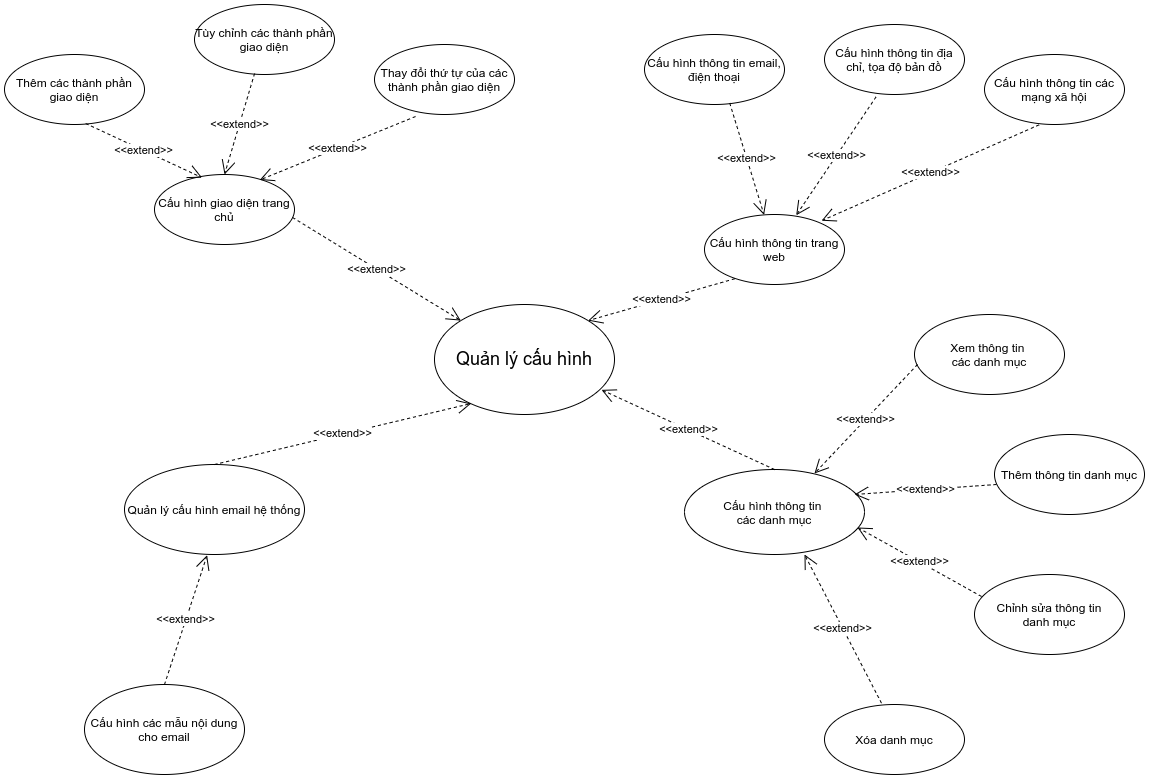

The diagram above was exported from draw.io. Its source (the exported page's mxGraphModel, read from the mxfile embedded in the PNG):
<mxGraphModel dx="818" dy="494" grid="1" gridSize="10" guides="1" tooltips="1" connect="1" arrows="1" fold="1" page="1" pageScale="1" pageWidth="1169" pageHeight="827" math="0" shadow="0">
  <root>
    <mxCell id="0" />
    <mxCell id="1" parent="0" />
    <mxCell id="21TFl0bFuiqrIwbHBb6k-1" value="&lt;font style=&quot;font-size: 18px&quot;&gt;Quản lý cấu hình&lt;/font&gt;" style="ellipse;whiteSpace=wrap;html=1;strokeWidth=1;" parent="1" vertex="1">
      <mxGeometry x="450" y="320" width="180" height="110" as="geometry" />
    </mxCell>
    <mxCell id="21TFl0bFuiqrIwbHBb6k-2" value="Cấu hình thông tin trang web" style="ellipse;whiteSpace=wrap;html=1;strokeWidth=1;" parent="1" vertex="1">
      <mxGeometry x="720" y="230" width="140" height="70" as="geometry" />
    </mxCell>
    <mxCell id="21TFl0bFuiqrIwbHBb6k-4" value="Cấu hình thông tin email, điện thoại" style="ellipse;whiteSpace=wrap;html=1;strokeWidth=1;" parent="1" vertex="1">
      <mxGeometry x="660" y="50" width="140" height="70" as="geometry" />
    </mxCell>
    <mxCell id="21TFl0bFuiqrIwbHBb6k-5" value="Cấu hình thông tin địa chỉ, tọa độ bản đồ" style="ellipse;whiteSpace=wrap;html=1;strokeWidth=1;" parent="1" vertex="1">
      <mxGeometry x="840" y="40" width="140" height="70" as="geometry" />
    </mxCell>
    <mxCell id="21TFl0bFuiqrIwbHBb6k-6" value="Cấu hình thông tin các mạng xã hội" style="ellipse;whiteSpace=wrap;html=1;strokeWidth=1;" parent="1" vertex="1">
      <mxGeometry x="1000" y="70" width="140" height="70" as="geometry" />
    </mxCell>
    <mxCell id="21TFl0bFuiqrIwbHBb6k-7" value="Cấu hình giao diện trang chủ" style="ellipse;whiteSpace=wrap;html=1;strokeWidth=1;" parent="1" vertex="1">
      <mxGeometry x="170" y="190" width="140" height="70" as="geometry" />
    </mxCell>
    <mxCell id="21TFl0bFuiqrIwbHBb6k-8" value="Thêm các thành phần giao diện" style="ellipse;whiteSpace=wrap;html=1;strokeWidth=1;" parent="1" vertex="1">
      <mxGeometry x="20" y="70" width="140" height="70" as="geometry" />
    </mxCell>
    <mxCell id="21TFl0bFuiqrIwbHBb6k-9" value="Tùy chỉnh các thành phần giao diện" style="ellipse;whiteSpace=wrap;html=1;strokeWidth=1;" parent="1" vertex="1">
      <mxGeometry x="210" y="20" width="140" height="70" as="geometry" />
    </mxCell>
    <mxCell id="21TFl0bFuiqrIwbHBb6k-10" value="Thay đổi thứ tự của các thành phần giao diện" style="ellipse;whiteSpace=wrap;html=1;strokeWidth=1;" parent="1" vertex="1">
      <mxGeometry x="390" y="60" width="140" height="70" as="geometry" />
    </mxCell>
    <mxCell id="21TFl0bFuiqrIwbHBb6k-13" value="&amp;lt;&amp;lt;extend&amp;gt;&amp;gt;" style="endArrow=open;endSize=12;dashed=1;html=1;entryX=0;entryY=0;entryDx=0;entryDy=0;exitX=0.986;exitY=0.614;exitDx=0;exitDy=0;exitPerimeter=0;" parent="1" source="21TFl0bFuiqrIwbHBb6k-7" target="21TFl0bFuiqrIwbHBb6k-1" edge="1">
      <mxGeometry width="160" relative="1" as="geometry">
        <mxPoint x="300" y="360" as="sourcePoint" />
        <mxPoint x="460" y="360" as="targetPoint" />
      </mxGeometry>
    </mxCell>
    <mxCell id="21TFl0bFuiqrIwbHBb6k-16" value="&amp;lt;&amp;lt;extend&amp;gt;&amp;gt;" style="endArrow=open;endSize=12;dashed=1;html=1;entryX=0.34;entryY=0.045;entryDx=0;entryDy=0;exitX=0.58;exitY=0.986;exitDx=0;exitDy=0;exitPerimeter=0;entryPerimeter=0;" parent="1" source="21TFl0bFuiqrIwbHBb6k-8" target="21TFl0bFuiqrIwbHBb6k-7" edge="1">
      <mxGeometry width="160" relative="1" as="geometry">
        <mxPoint x="320.0000000000001" y="255" as="sourcePoint" />
        <mxPoint x="169.9999999999999" y="255" as="targetPoint" />
      </mxGeometry>
    </mxCell>
    <mxCell id="21TFl0bFuiqrIwbHBb6k-17" value="&amp;lt;&amp;lt;extend&amp;gt;&amp;gt;" style="endArrow=open;endSize=12;dashed=1;html=1;entryX=0.5;entryY=0;entryDx=0;entryDy=0;exitX=0.429;exitY=0.986;exitDx=0;exitDy=0;exitPerimeter=0;" parent="1" source="21TFl0bFuiqrIwbHBb6k-9" target="21TFl0bFuiqrIwbHBb6k-7" edge="1">
      <mxGeometry width="160" relative="1" as="geometry">
        <mxPoint x="330.0000000000001" y="265" as="sourcePoint" />
        <mxPoint x="179.9999999999999" y="265" as="targetPoint" />
      </mxGeometry>
    </mxCell>
    <mxCell id="21TFl0bFuiqrIwbHBb6k-18" value="&amp;lt;&amp;lt;extend&amp;gt;&amp;gt;" style="endArrow=open;endSize=12;dashed=1;html=1;entryX=0.752;entryY=0.078;entryDx=0;entryDy=0;exitX=0.293;exitY=1.029;exitDx=0;exitDy=0;entryPerimeter=0;exitPerimeter=0;" parent="1" source="21TFl0bFuiqrIwbHBb6k-10" target="21TFl0bFuiqrIwbHBb6k-7" edge="1">
      <mxGeometry width="160" relative="1" as="geometry">
        <mxPoint x="340.0000000000001" y="275" as="sourcePoint" />
        <mxPoint x="189.9999999999999" y="275" as="targetPoint" />
      </mxGeometry>
    </mxCell>
    <mxCell id="21TFl0bFuiqrIwbHBb6k-19" value="&amp;lt;&amp;lt;extend&amp;gt;&amp;gt;" style="endArrow=open;endSize=12;dashed=1;html=1;entryX=1;entryY=0;entryDx=0;entryDy=0;exitX=0.216;exitY=0.918;exitDx=0;exitDy=0;exitPerimeter=0;" parent="1" source="21TFl0bFuiqrIwbHBb6k-2" target="21TFl0bFuiqrIwbHBb6k-1" edge="1">
      <mxGeometry width="160" relative="1" as="geometry">
        <mxPoint x="770.0000000000001" y="340" as="sourcePoint" />
        <mxPoint x="619.9999999999999" y="340" as="targetPoint" />
      </mxGeometry>
    </mxCell>
    <mxCell id="21TFl0bFuiqrIwbHBb6k-20" value="&amp;lt;&amp;lt;extend&amp;gt;&amp;gt;" style="endArrow=open;endSize=12;dashed=1;html=1;exitX=0.609;exitY=0.981;exitDx=0;exitDy=0;exitPerimeter=0;" parent="1" source="21TFl0bFuiqrIwbHBb6k-4" target="21TFl0bFuiqrIwbHBb6k-2" edge="1">
      <mxGeometry width="160" relative="1" as="geometry">
        <mxPoint x="710" y="190" as="sourcePoint" />
        <mxPoint x="590" y="295" as="targetPoint" />
      </mxGeometry>
    </mxCell>
    <mxCell id="21TFl0bFuiqrIwbHBb6k-21" value="&amp;lt;&amp;lt;extend&amp;gt;&amp;gt;" style="endArrow=open;endSize=12;dashed=1;html=1;entryX=0.655;entryY=0.011;entryDx=0;entryDy=0;exitX=0.368;exitY=1.035;exitDx=0;exitDy=0;exitPerimeter=0;entryPerimeter=0;" parent="1" source="21TFl0bFuiqrIwbHBb6k-5" target="21TFl0bFuiqrIwbHBb6k-2" edge="1">
      <mxGeometry width="160" relative="1" as="geometry">
        <mxPoint x="790" y="360" as="sourcePoint" />
        <mxPoint x="670" y="465" as="targetPoint" />
      </mxGeometry>
    </mxCell>
    <mxCell id="21TFl0bFuiqrIwbHBb6k-22" value="&amp;lt;&amp;lt;extend&amp;gt;&amp;gt;" style="endArrow=open;endSize=12;dashed=1;html=1;entryX=0.836;entryY=0.089;entryDx=0;entryDy=0;exitX=0.39;exitY=1.005;exitDx=0;exitDy=0;exitPerimeter=0;entryPerimeter=0;" parent="1" source="21TFl0bFuiqrIwbHBb6k-6" target="21TFl0bFuiqrIwbHBb6k-2" edge="1">
      <mxGeometry width="160" relative="1" as="geometry">
        <mxPoint x="800" y="370" as="sourcePoint" />
        <mxPoint x="680" y="475" as="targetPoint" />
      </mxGeometry>
    </mxCell>
    <mxCell id="Et47w3R7sV7MlmcctGVC-1" value="Quản lý cấu hình email hệ thống" style="ellipse;whiteSpace=wrap;html=1;" parent="1" vertex="1">
      <mxGeometry x="140" y="480" width="180" height="90" as="geometry" />
    </mxCell>
    <mxCell id="Et47w3R7sV7MlmcctGVC-8" value="&amp;lt;&amp;lt;extend&amp;gt;&amp;gt;" style="endArrow=open;endSize=12;dashed=1;html=1;entryX=0.204;entryY=0.9;entryDx=0;entryDy=0;exitX=0.5;exitY=0;exitDx=0;exitDy=0;entryPerimeter=0;" parent="1" source="Et47w3R7sV7MlmcctGVC-1" target="21TFl0bFuiqrIwbHBb6k-1" edge="1">
      <mxGeometry width="160" relative="1" as="geometry">
        <mxPoint x="415.98000000000025" y="490" as="sourcePoint" />
        <mxPoint x="290" y="561.01" as="targetPoint" />
      </mxGeometry>
    </mxCell>
    <mxCell id="KsnJDn7fRTnhtD8VPokq-1" value="Cấu hình các mẫu nội dung cho email" style="ellipse;whiteSpace=wrap;html=1;" vertex="1" parent="1">
      <mxGeometry x="100" y="700" width="160" height="90" as="geometry" />
    </mxCell>
    <mxCell id="KsnJDn7fRTnhtD8VPokq-4" value="&amp;lt;&amp;lt;extend&amp;gt;&amp;gt;" style="endArrow=open;endSize=12;dashed=1;html=1;entryX=0.459;entryY=1.008;entryDx=0;entryDy=0;exitX=0.5;exitY=0;exitDx=0;exitDy=0;entryPerimeter=0;" edge="1" parent="1" source="KsnJDn7fRTnhtD8VPokq-1" target="Et47w3R7sV7MlmcctGVC-1">
      <mxGeometry width="160" relative="1" as="geometry">
        <mxPoint x="260" y="681" as="sourcePoint" />
        <mxPoint x="556.72" y="580" as="targetPoint" />
      </mxGeometry>
    </mxCell>
    <mxCell id="KsnJDn7fRTnhtD8VPokq-6" value="Cấu hình thông tin &lt;br&gt;các danh mục" style="ellipse;whiteSpace=wrap;html=1;" vertex="1" parent="1">
      <mxGeometry x="700" y="485" width="180" height="85" as="geometry" />
    </mxCell>
    <mxCell id="KsnJDn7fRTnhtD8VPokq-7" value="Xem thông tin&amp;nbsp;&lt;br&gt;các danh mục" style="ellipse;whiteSpace=wrap;html=1;" vertex="1" parent="1">
      <mxGeometry x="930" y="330" width="150" height="80" as="geometry" />
    </mxCell>
    <mxCell id="KsnJDn7fRTnhtD8VPokq-8" value="Thêm thông tin danh mục" style="ellipse;whiteSpace=wrap;html=1;" vertex="1" parent="1">
      <mxGeometry x="1010" y="450" width="150" height="80" as="geometry" />
    </mxCell>
    <mxCell id="KsnJDn7fRTnhtD8VPokq-9" value="Chỉnh sửa thông tin&lt;br&gt;danh mục" style="ellipse;whiteSpace=wrap;html=1;" vertex="1" parent="1">
      <mxGeometry x="990" y="590" width="150" height="80" as="geometry" />
    </mxCell>
    <mxCell id="KsnJDn7fRTnhtD8VPokq-10" value="Xóa danh mục" style="ellipse;whiteSpace=wrap;html=1;" vertex="1" parent="1">
      <mxGeometry x="840" y="720" width="140" height="70" as="geometry" />
    </mxCell>
    <mxCell id="KsnJDn7fRTnhtD8VPokq-11" value="&amp;lt;&amp;lt;extend&amp;gt;&amp;gt;" style="endArrow=open;endSize=12;dashed=1;html=1;entryX=0.928;entryY=0.776;entryDx=0;entryDy=0;exitX=0.5;exitY=0;exitDx=0;exitDy=0;entryPerimeter=0;" edge="1" parent="1" source="KsnJDn7fRTnhtD8VPokq-6" target="21TFl0bFuiqrIwbHBb6k-1">
      <mxGeometry width="160" relative="1" as="geometry">
        <mxPoint x="400" y="590" as="sourcePoint" />
        <mxPoint x="656.7199999999998" y="529" as="targetPoint" />
      </mxGeometry>
    </mxCell>
    <mxCell id="KsnJDn7fRTnhtD8VPokq-12" value="&amp;lt;&amp;lt;extend&amp;gt;&amp;gt;" style="endArrow=open;endSize=12;dashed=1;html=1;exitX=0.407;exitY=-0.019;exitDx=0;exitDy=0;exitPerimeter=0;" edge="1" parent="1" source="KsnJDn7fRTnhtD8VPokq-10">
      <mxGeometry width="160" relative="1" as="geometry">
        <mxPoint x="580" y="720" as="sourcePoint" />
        <mxPoint x="820" y="570" as="targetPoint" />
      </mxGeometry>
    </mxCell>
    <mxCell id="KsnJDn7fRTnhtD8VPokq-13" value="&amp;lt;&amp;lt;extend&amp;gt;&amp;gt;" style="endArrow=open;endSize=12;dashed=1;html=1;exitX=0.047;exitY=0.275;exitDx=0;exitDy=0;exitPerimeter=0;entryX=0.961;entryY=0.682;entryDx=0;entryDy=0;entryPerimeter=0;" edge="1" parent="1" source="KsnJDn7fRTnhtD8VPokq-9" target="KsnJDn7fRTnhtD8VPokq-6">
      <mxGeometry width="160" relative="1" as="geometry">
        <mxPoint x="976.98" y="678.6700000000001" as="sourcePoint" />
        <mxPoint x="900" y="530" as="targetPoint" />
      </mxGeometry>
    </mxCell>
    <mxCell id="KsnJDn7fRTnhtD8VPokq-14" value="&amp;lt;&amp;lt;extend&amp;gt;&amp;gt;" style="endArrow=open;endSize=12;dashed=1;html=1;exitX=0.02;exitY=0.625;exitDx=0;exitDy=0;exitPerimeter=0;entryX=0.722;entryY=0.047;entryDx=0;entryDy=0;entryPerimeter=0;" edge="1" parent="1" source="KsnJDn7fRTnhtD8VPokq-7" target="KsnJDn7fRTnhtD8VPokq-6">
      <mxGeometry width="160" relative="1" as="geometry">
        <mxPoint x="894.0699999999999" y="389.03" as="sourcePoint" />
        <mxPoint x="770" y="320" as="targetPoint" />
      </mxGeometry>
    </mxCell>
    <mxCell id="KsnJDn7fRTnhtD8VPokq-15" value="&amp;lt;&amp;lt;extend&amp;gt;&amp;gt;" style="endArrow=open;endSize=12;dashed=1;html=1;exitX=0.013;exitY=0.625;exitDx=0;exitDy=0;exitPerimeter=0;" edge="1" parent="1" source="KsnJDn7fRTnhtD8VPokq-8">
      <mxGeometry width="160" relative="1" as="geometry">
        <mxPoint x="963.04" y="440" as="sourcePoint" />
        <mxPoint x="870" y="510" as="targetPoint" />
      </mxGeometry>
    </mxCell>
  </root>
</mxGraphModel>